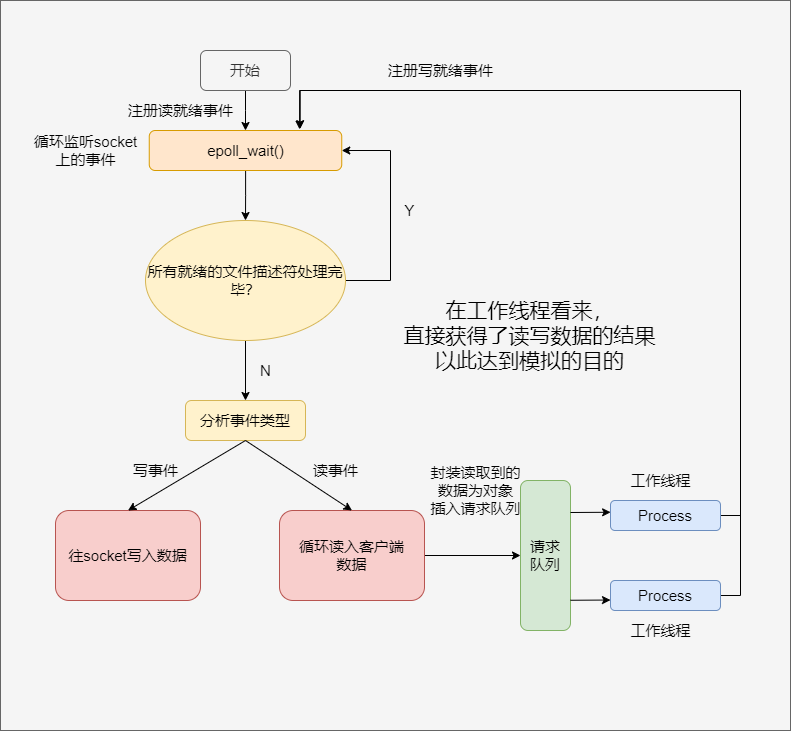

The diagram above was exported from draw.io. Its source (the exported page's mxGraphModel, read from the mxfile embedded in the PNG):
<mxGraphModel dx="1422" dy="749" grid="1" gridSize="10" guides="1" tooltips="1" connect="1" arrows="1" fold="1" page="1" pageScale="1" pageWidth="827" pageHeight="1169" math="0" shadow="0">
  <root>
    <mxCell id="0" />
    <mxCell id="1" parent="0" />
    <mxCell id="mOsur8DLEFSvK2nX7zIG-34" value="" style="rounded=0;whiteSpace=wrap;html=1;fontSize=21;fillColor=#f5f5f5;fontColor=#333333;strokeColor=#666666;" vertex="1" parent="1">
      <mxGeometry x="20" y="30" width="790" height="730" as="geometry" />
    </mxCell>
    <mxCell id="mOsur8DLEFSvK2nX7zIG-3" style="edgeStyle=orthogonalEdgeStyle;rounded=0;orthogonalLoop=1;jettySize=auto;html=1;fontSize=15;" edge="1" parent="1" source="mOsur8DLEFSvK2nX7zIG-1" target="mOsur8DLEFSvK2nX7zIG-2">
      <mxGeometry relative="1" as="geometry">
        <Array as="points">
          <mxPoint x="265" y="140" />
          <mxPoint x="265" y="140" />
        </Array>
      </mxGeometry>
    </mxCell>
    <mxCell id="mOsur8DLEFSvK2nX7zIG-1" value="&lt;font style=&quot;font-size: 15px&quot;&gt;开始&lt;/font&gt;" style="rounded=1;whiteSpace=wrap;html=1;fillColor=#f5f5f5;strokeColor=#666666;fontColor=#333333;" vertex="1" parent="1">
      <mxGeometry x="220" y="80" width="90" height="40" as="geometry" />
    </mxCell>
    <mxCell id="mOsur8DLEFSvK2nX7zIG-5" style="edgeStyle=orthogonalEdgeStyle;rounded=0;orthogonalLoop=1;jettySize=auto;html=1;fontSize=15;" edge="1" parent="1" source="mOsur8DLEFSvK2nX7zIG-2" target="mOsur8DLEFSvK2nX7zIG-4">
      <mxGeometry relative="1" as="geometry" />
    </mxCell>
    <mxCell id="mOsur8DLEFSvK2nX7zIG-2" value="epoll_wait()" style="rounded=1;whiteSpace=wrap;html=1;fontSize=15;fillColor=#ffe6cc;strokeColor=#d79b00;" vertex="1" parent="1">
      <mxGeometry x="168.75" y="160" width="192.5" height="40" as="geometry" />
    </mxCell>
    <mxCell id="mOsur8DLEFSvK2nX7zIG-7" style="edgeStyle=orthogonalEdgeStyle;rounded=0;orthogonalLoop=1;jettySize=auto;html=1;entryX=0.5;entryY=0;entryDx=0;entryDy=0;fontSize=15;" edge="1" parent="1" source="mOsur8DLEFSvK2nX7zIG-4" target="mOsur8DLEFSvK2nX7zIG-6">
      <mxGeometry relative="1" as="geometry" />
    </mxCell>
    <mxCell id="mOsur8DLEFSvK2nX7zIG-9" style="edgeStyle=orthogonalEdgeStyle;rounded=0;orthogonalLoop=1;jettySize=auto;html=1;entryX=1;entryY=0.5;entryDx=0;entryDy=0;fontSize=15;" edge="1" parent="1" source="mOsur8DLEFSvK2nX7zIG-4" target="mOsur8DLEFSvK2nX7zIG-2">
      <mxGeometry relative="1" as="geometry">
        <Array as="points">
          <mxPoint x="410" y="310" />
          <mxPoint x="410" y="180" />
        </Array>
      </mxGeometry>
    </mxCell>
    <mxCell id="mOsur8DLEFSvK2nX7zIG-4" value="所有就绪的文件描述符处理完毕？" style="ellipse;whiteSpace=wrap;html=1;fontSize=15;fillColor=#fff2cc;strokeColor=#d6b656;" vertex="1" parent="1">
      <mxGeometry x="165" y="250" width="200" height="120" as="geometry" />
    </mxCell>
    <mxCell id="mOsur8DLEFSvK2nX7zIG-6" value="分析事件类型" style="rounded=1;whiteSpace=wrap;html=1;fontSize=15;fillColor=#fff2cc;strokeColor=#d6b656;" vertex="1" parent="1">
      <mxGeometry x="205" y="430" width="120" height="40" as="geometry" />
    </mxCell>
    <mxCell id="mOsur8DLEFSvK2nX7zIG-8" value="N" style="text;html=1;align=center;verticalAlign=middle;resizable=0;points=[];autosize=1;strokeColor=none;fillColor=none;fontSize=15;" vertex="1" parent="1">
      <mxGeometry x="270" y="390" width="30" height="20" as="geometry" />
    </mxCell>
    <mxCell id="mOsur8DLEFSvK2nX7zIG-10" value="Y" style="text;html=1;align=center;verticalAlign=middle;resizable=0;points=[];autosize=1;strokeColor=none;fillColor=none;fontSize=15;" vertex="1" parent="1">
      <mxGeometry x="414" y="230" width="30" height="20" as="geometry" />
    </mxCell>
    <mxCell id="mOsur8DLEFSvK2nX7zIG-11" value="循环监听socket&lt;br&gt;上的事件" style="text;html=1;align=center;verticalAlign=middle;resizable=0;points=[];autosize=1;strokeColor=none;fillColor=none;fontSize=15;" vertex="1" parent="1">
      <mxGeometry x="45" y="160" width="120" height="40" as="geometry" />
    </mxCell>
    <mxCell id="mOsur8DLEFSvK2nX7zIG-12" value="注册读就绪事件" style="text;html=1;align=center;verticalAlign=middle;resizable=0;points=[];autosize=1;strokeColor=none;fillColor=none;fontSize=15;" vertex="1" parent="1">
      <mxGeometry x="140" y="130" width="120" height="20" as="geometry" />
    </mxCell>
    <mxCell id="mOsur8DLEFSvK2nX7zIG-13" value="往socket写入数据" style="rounded=1;whiteSpace=wrap;html=1;fontSize=15;fillColor=#f8cecc;strokeColor=#b85450;" vertex="1" parent="1">
      <mxGeometry x="75" y="540" width="145" height="90" as="geometry" />
    </mxCell>
    <mxCell id="mOsur8DLEFSvK2nX7zIG-14" value="" style="endArrow=classic;html=1;rounded=0;fontSize=15;exitX=0.5;exitY=1;exitDx=0;exitDy=0;entryX=0.5;entryY=0;entryDx=0;entryDy=0;" edge="1" parent="1" source="mOsur8DLEFSvK2nX7zIG-6" target="mOsur8DLEFSvK2nX7zIG-13">
      <mxGeometry width="50" height="50" relative="1" as="geometry">
        <mxPoint x="330" y="470" as="sourcePoint" />
        <mxPoint x="380" y="420" as="targetPoint" />
      </mxGeometry>
    </mxCell>
    <mxCell id="mOsur8DLEFSvK2nX7zIG-15" value="写事件" style="text;html=1;align=center;verticalAlign=middle;resizable=0;points=[];autosize=1;strokeColor=none;fillColor=none;fontSize=15;" vertex="1" parent="1">
      <mxGeometry x="145" y="490" width="60" height="20" as="geometry" />
    </mxCell>
    <mxCell id="mOsur8DLEFSvK2nX7zIG-20" style="edgeStyle=orthogonalEdgeStyle;rounded=0;orthogonalLoop=1;jettySize=auto;html=1;entryX=0;entryY=0.5;entryDx=0;entryDy=0;fontSize=15;" edge="1" parent="1" source="mOsur8DLEFSvK2nX7zIG-16" target="mOsur8DLEFSvK2nX7zIG-19">
      <mxGeometry relative="1" as="geometry" />
    </mxCell>
    <mxCell id="mOsur8DLEFSvK2nX7zIG-16" value="循环读入客户端&lt;br&gt;数据" style="rounded=1;whiteSpace=wrap;html=1;fontSize=15;fillColor=#f8cecc;strokeColor=#b85450;" vertex="1" parent="1">
      <mxGeometry x="299" y="540" width="145" height="90" as="geometry" />
    </mxCell>
    <mxCell id="mOsur8DLEFSvK2nX7zIG-17" value="" style="endArrow=classic;html=1;rounded=0;fontSize=15;exitX=0.5;exitY=1;exitDx=0;exitDy=0;entryX=0.5;entryY=0;entryDx=0;entryDy=0;" edge="1" parent="1" source="mOsur8DLEFSvK2nX7zIG-6" target="mOsur8DLEFSvK2nX7zIG-16">
      <mxGeometry width="50" height="50" relative="1" as="geometry">
        <mxPoint x="330" y="470" as="sourcePoint" />
        <mxPoint x="380" y="420" as="targetPoint" />
      </mxGeometry>
    </mxCell>
    <mxCell id="mOsur8DLEFSvK2nX7zIG-18" value="读事件" style="text;html=1;align=center;verticalAlign=middle;resizable=0;points=[];autosize=1;strokeColor=none;fillColor=none;fontSize=15;" vertex="1" parent="1">
      <mxGeometry x="325" y="490" width="60" height="20" as="geometry" />
    </mxCell>
    <mxCell id="mOsur8DLEFSvK2nX7zIG-19" value="请求&lt;br&gt;队列" style="rounded=1;whiteSpace=wrap;html=1;fontSize=15;fillColor=#d5e8d4;strokeColor=#82b366;" vertex="1" parent="1">
      <mxGeometry x="540" y="510" width="50" height="150" as="geometry" />
    </mxCell>
    <mxCell id="mOsur8DLEFSvK2nX7zIG-21" value="封装读取到的&lt;br&gt;数据为对象&lt;br&gt;插入请求队列" style="text;html=1;align=center;verticalAlign=middle;resizable=0;points=[];autosize=1;strokeColor=none;fillColor=none;fontSize=15;" vertex="1" parent="1">
      <mxGeometry x="440" y="490" width="110" height="60" as="geometry" />
    </mxCell>
    <mxCell id="mOsur8DLEFSvK2nX7zIG-33" style="edgeStyle=orthogonalEdgeStyle;rounded=0;orthogonalLoop=1;jettySize=auto;html=1;entryX=0.784;entryY=-0.046;entryDx=0;entryDy=0;entryPerimeter=0;fontSize=21;" edge="1" parent="1" source="mOsur8DLEFSvK2nX7zIG-22" target="mOsur8DLEFSvK2nX7zIG-2">
      <mxGeometry relative="1" as="geometry">
        <Array as="points">
          <mxPoint x="760" y="625" />
          <mxPoint x="760" y="120" />
          <mxPoint x="320" y="120" />
        </Array>
      </mxGeometry>
    </mxCell>
    <mxCell id="mOsur8DLEFSvK2nX7zIG-22" value="Process" style="rounded=1;whiteSpace=wrap;html=1;fontSize=15;fillColor=#dae8fc;strokeColor=#6c8ebf;" vertex="1" parent="1">
      <mxGeometry x="630" y="610" width="110" height="30" as="geometry" />
    </mxCell>
    <mxCell id="mOsur8DLEFSvK2nX7zIG-29" style="edgeStyle=orthogonalEdgeStyle;rounded=0;orthogonalLoop=1;jettySize=auto;html=1;fontSize=15;entryX=0.781;entryY=-0.028;entryDx=0;entryDy=0;entryPerimeter=0;" edge="1" parent="1" source="mOsur8DLEFSvK2nX7zIG-23" target="mOsur8DLEFSvK2nX7zIG-2">
      <mxGeometry relative="1" as="geometry">
        <mxPoint x="640" y="339.9999999999999" as="targetPoint" />
        <Array as="points">
          <mxPoint x="760" y="545" />
          <mxPoint x="760" y="120" />
          <mxPoint x="319" y="120" />
        </Array>
      </mxGeometry>
    </mxCell>
    <mxCell id="mOsur8DLEFSvK2nX7zIG-23" value="Process" style="rounded=1;whiteSpace=wrap;html=1;fontSize=15;fillColor=#dae8fc;strokeColor=#6c8ebf;" vertex="1" parent="1">
      <mxGeometry x="630" y="530" width="110" height="30" as="geometry" />
    </mxCell>
    <mxCell id="mOsur8DLEFSvK2nX7zIG-25" value="" style="endArrow=classic;html=1;rounded=0;fontSize=15;entryX=0.001;entryY=0.392;entryDx=0;entryDy=0;entryPerimeter=0;" edge="1" parent="1" target="mOsur8DLEFSvK2nX7zIG-23">
      <mxGeometry width="50" height="50" relative="1" as="geometry">
        <mxPoint x="590" y="542" as="sourcePoint" />
        <mxPoint x="530" y="480" as="targetPoint" />
      </mxGeometry>
    </mxCell>
    <mxCell id="mOsur8DLEFSvK2nX7zIG-26" value="" style="endArrow=classic;html=1;rounded=0;fontSize=15;entryX=0.001;entryY=0.392;entryDx=0;entryDy=0;entryPerimeter=0;" edge="1" parent="1">
      <mxGeometry width="50" height="50" relative="1" as="geometry">
        <mxPoint x="589.89" y="629.76" as="sourcePoint" />
        <mxPoint x="630.0000000000001" y="629.52" as="targetPoint" />
      </mxGeometry>
    </mxCell>
    <mxCell id="mOsur8DLEFSvK2nX7zIG-27" value="工作线程" style="text;html=1;align=center;verticalAlign=middle;resizable=0;points=[];autosize=1;strokeColor=none;fillColor=none;fontSize=15;" vertex="1" parent="1">
      <mxGeometry x="640" y="650" width="80" height="20" as="geometry" />
    </mxCell>
    <mxCell id="mOsur8DLEFSvK2nX7zIG-28" value="工作线程" style="text;html=1;align=center;verticalAlign=middle;resizable=0;points=[];autosize=1;strokeColor=none;fillColor=none;fontSize=15;" vertex="1" parent="1">
      <mxGeometry x="640" y="500" width="80" height="20" as="geometry" />
    </mxCell>
    <mxCell id="mOsur8DLEFSvK2nX7zIG-30" value="注册写就绪事件" style="text;html=1;align=center;verticalAlign=middle;resizable=0;points=[];autosize=1;strokeColor=none;fillColor=none;fontSize=15;" vertex="1" parent="1">
      <mxGeometry x="400" y="90" width="120" height="20" as="geometry" />
    </mxCell>
    <mxCell id="mOsur8DLEFSvK2nX7zIG-31" value="&lt;font style=&quot;font-size: 21px&quot;&gt;在工作线程看来，&lt;br&gt;直接获得了读写数据的结果&lt;br&gt;以此达到模拟的目的&lt;/font&gt;" style="text;html=1;align=center;verticalAlign=middle;resizable=0;points=[];autosize=1;strokeColor=none;fillColor=none;fontSize=15;" vertex="1" parent="1">
      <mxGeometry x="414" y="330" width="270" height="70" as="geometry" />
    </mxCell>
  </root>
</mxGraphModel>